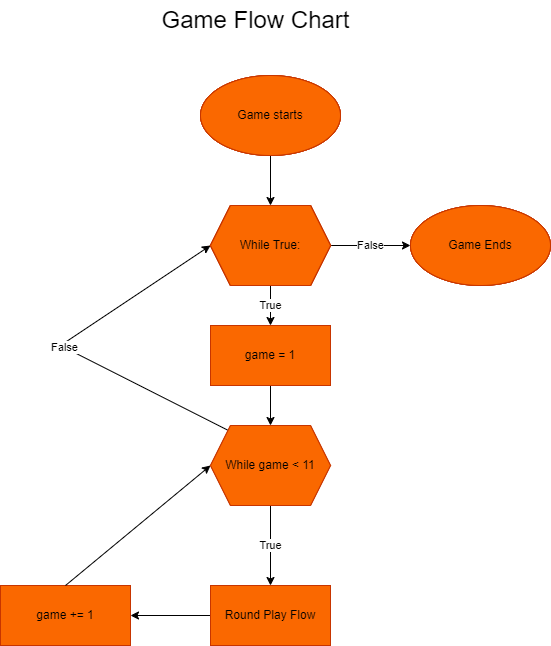

The diagram above was exported from draw.io. Its source (the exported page's mxGraphModel, read from the mxfile embedded in the PNG):
<mxGraphModel dx="2607" dy="1271" grid="1" gridSize="10" guides="1" tooltips="1" connect="1" arrows="1" fold="1" page="1" pageScale="1" pageWidth="850" pageHeight="1100" math="0" shadow="0">
  <root>
    <mxCell id="0" />
    <mxCell id="1" parent="0" />
    <mxCell id="4n6IWAkUZaJFWX_UcJGA-1" value="Game starts" style="ellipse;whiteSpace=wrap;html=1;fillColor=#fa6800;fontColor=#000000;strokeColor=#C73500;strokeWidth=1;" parent="1" vertex="1">
      <mxGeometry x="320" y="245" width="140" height="80" as="geometry" />
    </mxCell>
    <mxCell id="4n6IWAkUZaJFWX_UcJGA-2" value="While True:" style="shape=hexagon;perimeter=hexagonPerimeter2;whiteSpace=wrap;html=1;fixedSize=1;fillColor=#fa6800;fontColor=#000000;strokeColor=#C73500;strokeWidth=1;" parent="1" vertex="1">
      <mxGeometry x="330" y="375" width="120" height="80" as="geometry" />
    </mxCell>
    <mxCell id="4n6IWAkUZaJFWX_UcJGA-4" value="" style="endArrow=classic;html=1;rounded=0;exitX=0.5;exitY=1;exitDx=0;exitDy=0;entryX=0.5;entryY=0;entryDx=0;entryDy=0;strokeWidth=1;" parent="1" source="4n6IWAkUZaJFWX_UcJGA-1" target="4n6IWAkUZaJFWX_UcJGA-2" edge="1">
      <mxGeometry width="50" height="50" relative="1" as="geometry">
        <mxPoint x="410" y="575" as="sourcePoint" />
        <mxPoint x="460" y="525" as="targetPoint" />
      </mxGeometry>
    </mxCell>
    <mxCell id="4n6IWAkUZaJFWX_UcJGA-6" value="game = 1" style="rounded=0;whiteSpace=wrap;html=1;fillColor=#fa6800;fontColor=#000000;strokeColor=#C73500;strokeWidth=1;" parent="1" vertex="1">
      <mxGeometry x="330" y="495" width="120" height="60" as="geometry" />
    </mxCell>
    <mxCell id="4n6IWAkUZaJFWX_UcJGA-7" value="Round Play Flow" style="rounded=0;whiteSpace=wrap;html=1;fillColor=#fa6800;fontColor=#000000;strokeColor=#C73500;strokeWidth=1;" parent="1" vertex="1">
      <mxGeometry x="330" y="755" width="120" height="60" as="geometry" />
    </mxCell>
    <mxCell id="4n6IWAkUZaJFWX_UcJGA-8" value="game += 1" style="rounded=0;whiteSpace=wrap;html=1;fillColor=#fa6800;fontColor=#000000;strokeColor=#C73500;strokeWidth=1;" parent="1" vertex="1">
      <mxGeometry x="120" y="755" width="130" height="60" as="geometry" />
    </mxCell>
    <mxCell id="O_uziufOh3EPu9OpXA97-1" value="Game Ends" style="ellipse;whiteSpace=wrap;html=1;fillColor=#fa6800;fontColor=#000000;strokeColor=#C73500;strokeWidth=1;" vertex="1" parent="1">
      <mxGeometry x="530" y="375" width="140" height="80" as="geometry" />
    </mxCell>
    <mxCell id="O_uziufOh3EPu9OpXA97-4" value="" style="endArrow=classic;html=1;rounded=0;entryX=1;entryY=0.5;entryDx=0;entryDy=0;exitX=0;exitY=0.5;exitDx=0;exitDy=0;strokeWidth=1;" edge="1" parent="1" source="4n6IWAkUZaJFWX_UcJGA-7" target="4n6IWAkUZaJFWX_UcJGA-8">
      <mxGeometry width="50" height="50" relative="1" as="geometry">
        <mxPoint x="410" y="855" as="sourcePoint" />
        <mxPoint x="460" y="805" as="targetPoint" />
      </mxGeometry>
    </mxCell>
    <mxCell id="O_uziufOh3EPu9OpXA97-5" value="" style="endArrow=classic;html=1;rounded=0;exitX=0.5;exitY=0;exitDx=0;exitDy=0;entryX=0;entryY=0.5;entryDx=0;entryDy=0;strokeWidth=1;" edge="1" parent="1" source="4n6IWAkUZaJFWX_UcJGA-8" target="4n6IWAkUZaJFWX_UcJGA-3">
      <mxGeometry width="50" height="50" relative="1" as="geometry">
        <mxPoint x="410" y="855" as="sourcePoint" />
        <mxPoint x="460" y="805" as="targetPoint" />
      </mxGeometry>
    </mxCell>
    <mxCell id="O_uziufOh3EPu9OpXA97-6" value="True" style="endArrow=classic;html=1;rounded=0;exitX=0.5;exitY=1;exitDx=0;exitDy=0;strokeWidth=1;" edge="1" parent="1" source="4n6IWAkUZaJFWX_UcJGA-3" target="4n6IWAkUZaJFWX_UcJGA-7">
      <mxGeometry width="50" height="50" relative="1" as="geometry">
        <mxPoint x="410" y="855" as="sourcePoint" />
        <mxPoint x="460" y="805" as="targetPoint" />
      </mxGeometry>
    </mxCell>
    <mxCell id="O_uziufOh3EPu9OpXA97-7" value="True" style="endArrow=classic;html=1;rounded=0;exitX=0.5;exitY=1;exitDx=0;exitDy=0;entryX=0.5;entryY=0;entryDx=0;entryDy=0;strokeWidth=1;" edge="1" parent="1" source="4n6IWAkUZaJFWX_UcJGA-2" target="4n6IWAkUZaJFWX_UcJGA-6">
      <mxGeometry width="50" height="50" relative="1" as="geometry">
        <mxPoint x="410" y="755" as="sourcePoint" />
        <mxPoint x="460" y="705" as="targetPoint" />
      </mxGeometry>
    </mxCell>
    <mxCell id="O_uziufOh3EPu9OpXA97-8" value="" style="endArrow=classic;html=1;rounded=0;exitX=0.5;exitY=1;exitDx=0;exitDy=0;entryX=0.5;entryY=0;entryDx=0;entryDy=0;strokeWidth=1;" edge="1" parent="1" source="4n6IWAkUZaJFWX_UcJGA-6" target="4n6IWAkUZaJFWX_UcJGA-3">
      <mxGeometry width="50" height="50" relative="1" as="geometry">
        <mxPoint x="480" y="645" as="sourcePoint" />
        <mxPoint x="460" y="705" as="targetPoint" />
      </mxGeometry>
    </mxCell>
    <mxCell id="O_uziufOh3EPu9OpXA97-9" value="False" style="endArrow=classic;html=1;rounded=0;exitX=0.15;exitY=0.063;exitDx=0;exitDy=0;exitPerimeter=0;entryX=0;entryY=0.5;entryDx=0;entryDy=0;strokeWidth=1;" edge="1" parent="1" source="4n6IWAkUZaJFWX_UcJGA-3" target="4n6IWAkUZaJFWX_UcJGA-2">
      <mxGeometry width="50" height="50" relative="1" as="geometry">
        <mxPoint x="410" y="755" as="sourcePoint" />
        <mxPoint x="460" y="705" as="targetPoint" />
        <Array as="points">
          <mxPoint x="180" y="515" />
        </Array>
      </mxGeometry>
    </mxCell>
    <mxCell id="O_uziufOh3EPu9OpXA97-12" value="" style="endArrow=classic;html=1;rounded=0;strokeWidth=1;" edge="1" parent="1" target="4n6IWAkUZaJFWX_UcJGA-3">
      <mxGeometry width="50" height="50" relative="1" as="geometry">
        <mxPoint x="410" y="655" as="sourcePoint" />
        <mxPoint x="460" y="605" as="targetPoint" />
      </mxGeometry>
    </mxCell>
    <mxCell id="4n6IWAkUZaJFWX_UcJGA-3" value="While game &amp;lt; 11" style="shape=hexagon;perimeter=hexagonPerimeter2;whiteSpace=wrap;html=1;fixedSize=1;fillColor=#fa6800;fontColor=#000000;strokeColor=#C73500;strokeWidth=1;" parent="1" vertex="1">
      <mxGeometry x="330" y="595" width="120" height="80" as="geometry" />
    </mxCell>
    <mxCell id="O_uziufOh3EPu9OpXA97-13" value="False" style="endArrow=classic;html=1;rounded=0;entryX=0;entryY=0.5;entryDx=0;entryDy=0;strokeWidth=1;" edge="1" parent="1" target="O_uziufOh3EPu9OpXA97-1">
      <mxGeometry width="50" height="50" relative="1" as="geometry">
        <mxPoint x="450" y="415" as="sourcePoint" />
        <mxPoint x="500" y="365" as="targetPoint" />
      </mxGeometry>
    </mxCell>
    <mxCell id="O_uziufOh3EPu9OpXA97-14" value="Game starts" style="ellipse;whiteSpace=wrap;html=1;fillColor=#fa6800;fontColor=#000000;strokeColor=#C73500;strokeWidth=1;" vertex="1" parent="1">
      <mxGeometry x="320" y="245" width="140" height="80" as="geometry" />
    </mxCell>
    <mxCell id="O_uziufOh3EPu9OpXA97-15" value="While True:" style="shape=hexagon;perimeter=hexagonPerimeter2;whiteSpace=wrap;html=1;fixedSize=1;fillColor=#fa6800;fontColor=#000000;strokeColor=#C73500;strokeWidth=1;" vertex="1" parent="1">
      <mxGeometry x="330" y="375" width="120" height="80" as="geometry" />
    </mxCell>
    <mxCell id="O_uziufOh3EPu9OpXA97-16" value="Game Ends" style="ellipse;whiteSpace=wrap;html=1;fillColor=#fa6800;fontColor=#000000;strokeColor=#C73500;strokeWidth=1;" vertex="1" parent="1">
      <mxGeometry x="530" y="375" width="140" height="80" as="geometry" />
    </mxCell>
    <mxCell id="O_uziufOh3EPu9OpXA97-17" value="Game starts" style="ellipse;whiteSpace=wrap;html=1;fillColor=#fa6800;fontColor=#000000;strokeColor=#C73500;strokeWidth=1;" vertex="1" parent="1">
      <mxGeometry x="320" y="245" width="140" height="80" as="geometry" />
    </mxCell>
    <mxCell id="O_uziufOh3EPu9OpXA97-18" value="While True:" style="shape=hexagon;perimeter=hexagonPerimeter2;whiteSpace=wrap;html=1;fixedSize=1;fillColor=#fa6800;fontColor=#000000;strokeColor=#C73500;strokeWidth=1;" vertex="1" parent="1">
      <mxGeometry x="330" y="375" width="120" height="80" as="geometry" />
    </mxCell>
    <mxCell id="O_uziufOh3EPu9OpXA97-19" value="Game Ends" style="ellipse;whiteSpace=wrap;html=1;fillColor=#fa6800;fontColor=#000000;strokeColor=#C73500;strokeWidth=1;" vertex="1" parent="1">
      <mxGeometry x="530" y="375" width="140" height="80" as="geometry" />
    </mxCell>
    <mxCell id="O_uziufOh3EPu9OpXA97-20" value="While game &amp;lt; 11" style="shape=hexagon;perimeter=hexagonPerimeter2;whiteSpace=wrap;html=1;fixedSize=1;fillColor=#fa6800;fontColor=#000000;strokeColor=#C73500;strokeWidth=1;" vertex="1" parent="1">
      <mxGeometry x="330" y="595" width="120" height="80" as="geometry" />
    </mxCell>
    <mxCell id="O_uziufOh3EPu9OpXA97-21" value="Round Play Flow" style="rounded=0;whiteSpace=wrap;html=1;fillColor=#fa6800;fontColor=#000000;strokeColor=#C73500;strokeWidth=1;" vertex="1" parent="1">
      <mxGeometry x="330" y="755" width="120" height="60" as="geometry" />
    </mxCell>
    <mxCell id="O_uziufOh3EPu9OpXA97-22" value="Game starts" style="ellipse;whiteSpace=wrap;html=1;fillColor=#fa6800;fontColor=#000000;strokeColor=#C73500;strokeWidth=1;" vertex="1" parent="1">
      <mxGeometry x="320" y="245" width="140" height="80" as="geometry" />
    </mxCell>
    <mxCell id="O_uziufOh3EPu9OpXA97-23" value="Game Ends" style="ellipse;whiteSpace=wrap;html=1;fillColor=#fa6800;fontColor=#000000;strokeColor=#C73500;strokeWidth=1;" vertex="1" parent="1">
      <mxGeometry x="530" y="375" width="140" height="80" as="geometry" />
    </mxCell>
    <mxCell id="O_uziufOh3EPu9OpXA97-24" value="While True:" style="shape=hexagon;perimeter=hexagonPerimeter2;whiteSpace=wrap;html=1;fixedSize=1;fillColor=#fa6800;fontColor=#000000;strokeColor=#C73500;strokeWidth=1;" vertex="1" parent="1">
      <mxGeometry x="330" y="375" width="120" height="80" as="geometry" />
    </mxCell>
    <mxCell id="O_uziufOh3EPu9OpXA97-25" value="game = 1" style="rounded=0;whiteSpace=wrap;html=1;fillColor=#fa6800;fontColor=#000000;strokeColor=#C73500;strokeWidth=1;" vertex="1" parent="1">
      <mxGeometry x="330" y="495" width="120" height="60" as="geometry" />
    </mxCell>
    <mxCell id="O_uziufOh3EPu9OpXA97-27" value="While True:" style="shape=hexagon;perimeter=hexagonPerimeter2;whiteSpace=wrap;html=1;fixedSize=1;fillColor=#fa6800;fontColor=#000000;strokeColor=#C73500;strokeWidth=1;" vertex="1" parent="1">
      <mxGeometry x="330" y="375" width="120" height="80" as="geometry" />
    </mxCell>
    <mxCell id="O_uziufOh3EPu9OpXA97-28" value="game = 1" style="rounded=0;whiteSpace=wrap;html=1;fillColor=#fa6800;fontColor=#000000;strokeColor=#C73500;strokeWidth=1;" vertex="1" parent="1">
      <mxGeometry x="330" y="495" width="120" height="60" as="geometry" />
    </mxCell>
    <mxCell id="O_uziufOh3EPu9OpXA97-30" value="While True:" style="shape=hexagon;perimeter=hexagonPerimeter2;whiteSpace=wrap;html=1;fixedSize=1;fillColor=#fa6800;fontColor=#000000;strokeColor=#C73500;strokeWidth=1;" vertex="1" parent="1">
      <mxGeometry x="330" y="375" width="120" height="80" as="geometry" />
    </mxCell>
    <mxCell id="O_uziufOh3EPu9OpXA97-31" value="&lt;font style=&quot;font-size: 24px;&quot;&gt;Game Flow Chart&lt;/font&gt;" style="text;html=1;align=center;verticalAlign=middle;resizable=0;points=[];autosize=1;strokeColor=none;fillColor=none;strokeWidth=1;" vertex="1" parent="1">
      <mxGeometry x="270" y="170" width="210" height="40" as="geometry" />
    </mxCell>
  </root>
</mxGraphModel>